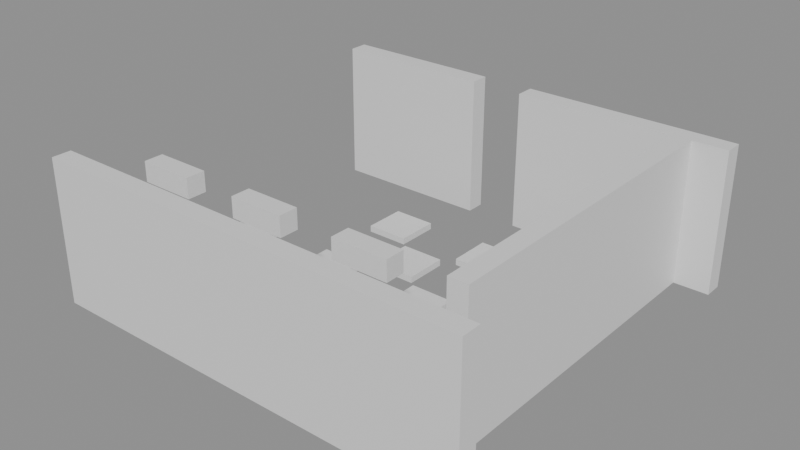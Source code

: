 # Source: building_lego.blend  (saved by Blender 5.0.119; exported with 4.5.12 LTS)
import bpy
from mathutils import Matrix  # noqa: F401  (used for matrix-valued properties, if any)

bpy.ops.wm.read_factory_settings(use_empty=True)
scene = bpy.context.scene
scene.name = 'Scene'

# ---- collections
col_01_paredes_externas = bpy.data.collections.new('01_Paredes_Externas'); scene.collection.children.link(col_01_paredes_externas)
col_02_paredes_internas = bpy.data.collections.new('02_Paredes_Internas'); scene.collection.children.link(col_02_paredes_internas)
col_04_moveis_decoracoes = bpy.data.collections.new('04_Moveis_Decoracoes'); scene.collection.children.link(col_04_moveis_decoracoes)

# ---- materials (node trees are filled in below, after node groups)
mat_mat_parede_externa = bpy.data.materials.new('Mat_Parede_Externa')
mat_mat_parede_interna = bpy.data.materials.new('Mat_Parede_Interna')
mat_mat_moveis = bpy.data.materials.new('Mat_Moveis')

# ---- material node trees
mat_mat_parede_externa.use_nodes = True; mat_mat_parede_externa.node_tree.nodes.clear()
_N = mat_mat_parede_externa.node_tree.nodes; _L = mat_mat_parede_externa.node_tree.links
n0 = _N.new('ShaderNodeBsdfPrincipled'); n0.name = 'BSDF - Pré-fundamentado'; n0.location = (-200, 100)
n1 = _N.new('ShaderNodeOutputMaterial'); n1.name = 'Saída de material'; n1.location = (200, 100)
_L.new(n0.outputs[0], n1.inputs[0])
n1.is_active_output = True
mat_mat_parede_interna.use_nodes = True; mat_mat_parede_interna.node_tree.nodes.clear()
_N = mat_mat_parede_interna.node_tree.nodes; _L = mat_mat_parede_interna.node_tree.links
n0 = _N.new('ShaderNodeBsdfPrincipled'); n0.name = 'BSDF - Pré-fundamentado'; n0.location = (-200, 100)
n1 = _N.new('ShaderNodeOutputMaterial'); n1.name = 'Saída de material'; n1.location = (200, 100)
_L.new(n0.outputs[0], n1.inputs[0])
n1.is_active_output = True
mat_mat_moveis.use_nodes = True; mat_mat_moveis.node_tree.nodes.clear()
_N = mat_mat_moveis.node_tree.nodes; _L = mat_mat_moveis.node_tree.links
n0 = _N.new('ShaderNodeBsdfPrincipled'); n0.name = 'BSDF - Pré-fundamentado'; n0.location = (-200, 100)
n1 = _N.new('ShaderNodeOutputMaterial'); n1.name = 'Saída de material'; n1.location = (200, 100)
_L.new(n0.outputs[0], n1.inputs[0])
n1.is_active_output = True

# ---- meshes
me_bloco_dungeon_wall_4416_1799_z0 = bpy.data.meshes.new('Bloco_dungeon_wall_4416_1799_z0')
me_bloco_dungeon_wall_4416_1799_z0.from_pydata([(-0.5, -0.175, -1.32), (0.5, -0.175, -1.32), (0.5, 0.175, -1.32), (-0.5, 0.175, -1.32), (-0.5, -0.175, 1.32), (0.5, -0.175, 1.32), (0.5, 0.175, 1.32), (-0.5, 0.175, 1.32)], [], [(0, 1, 2, 3), (4, 7, 6, 5), (0, 4, 5, 1), (2, 6, 7, 3), (0, 3, 7, 4), (1, 5, 6, 2)])
me_bloco_dungeon_wall_4416_1799_z0.materials.append(mat_mat_parede_externa)
me_bloco_dungeon_wall_4416_1799_z0.update()
me_bloco_dungeon_wall_4417_1799_z0 = bpy.data.meshes.new('Bloco_dungeon_wall_4417_1799_z0')
me_bloco_dungeon_wall_4417_1799_z0.from_pydata([(-0.5, -0.175, -1.32), (0.5, -0.175, -1.32), (0.5, 0.175, -1.32), (-0.5, 0.175, -1.32), (-0.5, -0.175, 1.32), (0.5, -0.175, 1.32), (0.5, 0.175, 1.32), (-0.5, 0.175, 1.32)], [], [(0, 1, 2, 3), (4, 7, 6, 5), (0, 4, 5, 1), (2, 6, 7, 3), (0, 3, 7, 4), (1, 5, 6, 2)])
me_bloco_dungeon_wall_4417_1799_z0.materials.append(mat_mat_parede_externa)
me_bloco_dungeon_wall_4417_1799_z0.update()
me_bloco_dungeon_wall_4418_1799_z0 = bpy.data.meshes.new('Bloco_dungeon_wall_4418_1799_z0')
me_bloco_dungeon_wall_4418_1799_z0.from_pydata([(-0.5, -0.175, -1.32), (0.5, -0.175, -1.32), (0.5, 0.175, -1.32), (-0.5, 0.175, -1.32), (-0.5, -0.175, 1.32), (0.5, -0.175, 1.32), (0.5, 0.175, 1.32), (-0.5, 0.175, 1.32)], [], [(0, 1, 2, 3), (4, 7, 6, 5), (0, 4, 5, 1), (2, 6, 7, 3), (0, 3, 7, 4), (1, 5, 6, 2)])
me_bloco_dungeon_wall_4418_1799_z0.materials.append(mat_mat_parede_externa)
me_bloco_dungeon_wall_4418_1799_z0.update()
me_bloco_dungeon_wall_4419_1799_z0 = bpy.data.meshes.new('Bloco_dungeon_wall_4419_1799_z0')
me_bloco_dungeon_wall_4419_1799_z0.from_pydata([(-0.5, -0.175, -1.32), (0.5, -0.175, -1.32), (0.5, 0.175, -1.32), (-0.5, 0.175, -1.32), (-0.5, -0.175, 1.32), (0.5, -0.175, 1.32), (0.5, 0.175, 1.32), (-0.5, 0.175, 1.32)], [], [(0, 1, 2, 3), (4, 7, 6, 5), (0, 4, 5, 1), (2, 6, 7, 3), (0, 3, 7, 4), (1, 5, 6, 2)])
me_bloco_dungeon_wall_4419_1799_z0.materials.append(mat_mat_parede_externa)
me_bloco_dungeon_wall_4419_1799_z0.update()
me_bloco_dungeon_wall_4420_1799_z0 = bpy.data.meshes.new('Bloco_dungeon_wall_4420_1799_z0')
me_bloco_dungeon_wall_4420_1799_z0.from_pydata([(-0.5, -0.175, -1.32), (0.5, -0.175, -1.32), (0.5, 0.175, -1.32), (-0.5, 0.175, -1.32), (-0.5, -0.175, 1.32), (0.5, -0.175, 1.32), (0.5, 0.175, 1.32), (-0.5, 0.175, 1.32)], [], [(0, 1, 2, 3), (4, 7, 6, 5), (0, 4, 5, 1), (2, 6, 7, 3), (0, 3, 7, 4), (1, 5, 6, 2)])
me_bloco_dungeon_wall_4420_1799_z0.materials.append(mat_mat_parede_externa)
me_bloco_dungeon_wall_4420_1799_z0.update()
me_bloco_dungeon_wall_4421_1799_z0 = bpy.data.meshes.new('Bloco_dungeon_wall_4421_1799_z0')
me_bloco_dungeon_wall_4421_1799_z0.from_pydata([(-0.5, -0.175, -1.32), (0.5, -0.175, -1.32), (0.5, 0.175, -1.32), (-0.5, 0.175, -1.32), (-0.5, -0.175, 1.32), (0.5, -0.175, 1.32), (0.5, 0.175, 1.32), (-0.5, 0.175, 1.32)], [], [(0, 1, 2, 3), (4, 7, 6, 5), (0, 4, 5, 1), (2, 6, 7, 3), (0, 3, 7, 4), (1, 5, 6, 2)])
me_bloco_dungeon_wall_4421_1799_z0.materials.append(mat_mat_parede_externa)
me_bloco_dungeon_wall_4421_1799_z0.update()
me_bloco_dungeon_wall_4422_1799_z0 = bpy.data.meshes.new('Bloco_dungeon_wall_4422_1799_z0')
me_bloco_dungeon_wall_4422_1799_z0.from_pydata([(-0.5, -0.175, -1.32), (0.5, -0.175, -1.32), (0.5, 0.175, -1.32), (-0.5, 0.175, -1.32), (-0.5, -0.175, 1.32), (0.5, -0.175, 1.32), (0.5, 0.175, 1.32), (-0.5, 0.175, 1.32)], [], [(0, 1, 2, 3), (4, 7, 6, 5), (0, 4, 5, 1), (2, 6, 7, 3), (0, 3, 7, 4), (1, 5, 6, 2)])
me_bloco_dungeon_wall_4422_1799_z0.materials.append(mat_mat_parede_externa)
me_bloco_dungeon_wall_4422_1799_z0.update()
me_bloco_dungeon_wall_4423_1799_z0 = bpy.data.meshes.new('Bloco_dungeon_wall_4423_1799_z0')
me_bloco_dungeon_wall_4423_1799_z0.from_pydata([(-0.5, -0.175, -1.32), (0.5, -0.175, -1.32), (0.5, 0.175, -1.32), (-0.5, 0.175, -1.32), (-0.5, -0.175, 1.32), (0.5, -0.175, 1.32), (0.5, 0.175, 1.32), (-0.5, 0.175, 1.32)], [], [(0, 1, 2, 3), (4, 7, 6, 5), (0, 4, 5, 1), (2, 6, 7, 3), (0, 3, 7, 4), (1, 5, 6, 2)])
me_bloco_dungeon_wall_4423_1799_z0.materials.append(mat_mat_parede_externa)
me_bloco_dungeon_wall_4423_1799_z0.update()
me_bloco_dungeon_wall_4416_1806_z0 = bpy.data.meshes.new('Bloco_dungeon_wall_4416_1806_z0')
me_bloco_dungeon_wall_4416_1806_z0.from_pydata([(-0.5, -0.175, -1.32), (0.5, -0.175, -1.32), (0.5, 0.175, -1.32), (-0.5, 0.175, -1.32), (-0.5, -0.175, 1.32), (0.5, -0.175, 1.32), (0.5, 0.175, 1.32), (-0.5, 0.175, 1.32)], [], [(0, 1, 2, 3), (4, 7, 6, 5), (0, 4, 5, 1), (2, 6, 7, 3), (0, 3, 7, 4), (1, 5, 6, 2)])
me_bloco_dungeon_wall_4416_1806_z0.materials.append(mat_mat_parede_externa)
me_bloco_dungeon_wall_4416_1806_z0.update()
me_bloco_dungeon_wall_4417_1806_z0 = bpy.data.meshes.new('Bloco_dungeon_wall_4417_1806_z0')
me_bloco_dungeon_wall_4417_1806_z0.from_pydata([(-0.5, -0.175, -1.32), (0.5, -0.175, -1.32), (0.5, 0.175, -1.32), (-0.5, 0.175, -1.32), (-0.5, -0.175, 1.32), (0.5, -0.175, 1.32), (0.5, 0.175, 1.32), (-0.5, 0.175, 1.32)], [], [(0, 1, 2, 3), (4, 7, 6, 5), (0, 4, 5, 1), (2, 6, 7, 3), (0, 3, 7, 4), (1, 5, 6, 2)])
me_bloco_dungeon_wall_4417_1806_z0.materials.append(mat_mat_parede_externa)
me_bloco_dungeon_wall_4417_1806_z0.update()
me_bloco_dungeon_wall_4418_1806_z0 = bpy.data.meshes.new('Bloco_dungeon_wall_4418_1806_z0')
me_bloco_dungeon_wall_4418_1806_z0.from_pydata([(-0.5, -0.175, -1.32), (0.5, -0.175, -1.32), (0.5, 0.175, -1.32), (-0.5, 0.175, -1.32), (-0.5, -0.175, 1.32), (0.5, -0.175, 1.32), (0.5, 0.175, 1.32), (-0.5, 0.175, 1.32)], [], [(0, 1, 2, 3), (4, 7, 6, 5), (0, 4, 5, 1), (2, 6, 7, 3), (0, 3, 7, 4), (1, 5, 6, 2)])
me_bloco_dungeon_wall_4418_1806_z0.materials.append(mat_mat_parede_externa)
me_bloco_dungeon_wall_4418_1806_z0.update()
me_bloco_dungeon_wall_4420_1806_z0 = bpy.data.meshes.new('Bloco_dungeon_wall_4420_1806_z0')
me_bloco_dungeon_wall_4420_1806_z0.from_pydata([(-0.5, -0.175, -1.32), (0.5, -0.175, -1.32), (0.5, 0.175, -1.32), (-0.5, 0.175, -1.32), (-0.5, -0.175, 1.32), (0.5, -0.175, 1.32), (0.5, 0.175, 1.32), (-0.5, 0.175, 1.32)], [], [(0, 1, 2, 3), (4, 7, 6, 5), (0, 4, 5, 1), (2, 6, 7, 3), (0, 3, 7, 4), (1, 5, 6, 2)])
me_bloco_dungeon_wall_4420_1806_z0.materials.append(mat_mat_parede_externa)
me_bloco_dungeon_wall_4420_1806_z0.update()
me_bloco_dungeon_wall_4421_1806_z0 = bpy.data.meshes.new('Bloco_dungeon_wall_4421_1806_z0')
me_bloco_dungeon_wall_4421_1806_z0.from_pydata([(-0.5, -0.175, -1.32), (0.5, -0.175, -1.32), (0.5, 0.175, -1.32), (-0.5, 0.175, -1.32), (-0.5, -0.175, 1.32), (0.5, -0.175, 1.32), (0.5, 0.175, 1.32), (-0.5, 0.175, 1.32)], [], [(0, 1, 2, 3), (4, 7, 6, 5), (0, 4, 5, 1), (2, 6, 7, 3), (0, 3, 7, 4), (1, 5, 6, 2)])
me_bloco_dungeon_wall_4421_1806_z0.materials.append(mat_mat_parede_externa)
me_bloco_dungeon_wall_4421_1806_z0.update()
me_bloco_dungeon_wall_4422_1806_z0 = bpy.data.meshes.new('Bloco_dungeon_wall_4422_1806_z0')
me_bloco_dungeon_wall_4422_1806_z0.from_pydata([(-0.5, -0.175, -1.32), (0.5, -0.175, -1.32), (0.5, 0.175, -1.32), (-0.5, 0.175, -1.32), (-0.5, -0.175, 1.32), (0.5, -0.175, 1.32), (0.5, 0.175, 1.32), (-0.5, 0.175, 1.32)], [], [(0, 1, 2, 3), (4, 7, 6, 5), (0, 4, 5, 1), (2, 6, 7, 3), (0, 3, 7, 4), (1, 5, 6, 2)])
me_bloco_dungeon_wall_4422_1806_z0.materials.append(mat_mat_parede_externa)
me_bloco_dungeon_wall_4422_1806_z0.update()
me_bloco_dungeon_wall_4423_1806_z0 = bpy.data.meshes.new('Bloco_dungeon_wall_4423_1806_z0')
me_bloco_dungeon_wall_4423_1806_z0.from_pydata([(-0.5, -0.175, -1.32), (0.5, -0.175, -1.32), (0.5, 0.175, -1.32), (-0.5, 0.175, -1.32), (-0.5, -0.175, 1.32), (0.5, -0.175, 1.32), (0.5, 0.175, 1.32), (-0.5, 0.175, 1.32)], [], [(0, 1, 2, 3), (4, 7, 6, 5), (0, 4, 5, 1), (2, 6, 7, 3), (0, 3, 7, 4), (1, 5, 6, 2)])
me_bloco_dungeon_wall_4423_1806_z0.materials.append(mat_mat_parede_externa)
me_bloco_dungeon_wall_4423_1806_z0.update()
me_bloco_dungeon_wall_4423_1800_z0 = bpy.data.meshes.new('Bloco_dungeon_wall_4423_1800_z0')
me_bloco_dungeon_wall_4423_1800_z0.from_pydata([(-0.175, -0.5, -1.32), (0.175, -0.5, -1.32), (0.175, 0.5, -1.32), (-0.175, 0.5, -1.32), (-0.175, -0.5, 1.32), (0.175, -0.5, 1.32), (0.175, 0.5, 1.32), (-0.175, 0.5, 1.32)], [], [(0, 1, 2, 3), (4, 7, 6, 5), (0, 4, 5, 1), (2, 6, 7, 3), (0, 3, 7, 4), (1, 5, 6, 2)])
me_bloco_dungeon_wall_4423_1800_z0.materials.append(mat_mat_parede_externa)
me_bloco_dungeon_wall_4423_1800_z0.update()
me_bloco_dungeon_wall_4423_1801_z0 = bpy.data.meshes.new('Bloco_dungeon_wall_4423_1801_z0')
me_bloco_dungeon_wall_4423_1801_z0.from_pydata([(-0.175, -0.5, -1.32), (0.175, -0.5, -1.32), (0.175, 0.5, -1.32), (-0.175, 0.5, -1.32), (-0.175, -0.5, 1.32), (0.175, -0.5, 1.32), (0.175, 0.5, 1.32), (-0.175, 0.5, 1.32)], [], [(0, 1, 2, 3), (4, 7, 6, 5), (0, 4, 5, 1), (2, 6, 7, 3), (0, 3, 7, 4), (1, 5, 6, 2)])
me_bloco_dungeon_wall_4423_1801_z0.materials.append(mat_mat_parede_externa)
me_bloco_dungeon_wall_4423_1801_z0.update()
me_bloco_dungeon_wall_4423_1802_z0 = bpy.data.meshes.new('Bloco_dungeon_wall_4423_1802_z0')
me_bloco_dungeon_wall_4423_1802_z0.from_pydata([(-0.175, -0.5, -1.32), (0.175, -0.5, -1.32), (0.175, 0.5, -1.32), (-0.175, 0.5, -1.32), (-0.175, -0.5, 1.32), (0.175, -0.5, 1.32), (0.175, 0.5, 1.32), (-0.175, 0.5, 1.32)], [], [(0, 1, 2, 3), (4, 7, 6, 5), (0, 4, 5, 1), (2, 6, 7, 3), (0, 3, 7, 4), (1, 5, 6, 2)])
me_bloco_dungeon_wall_4423_1802_z0.materials.append(mat_mat_parede_externa)
me_bloco_dungeon_wall_4423_1802_z0.update()
me_bloco_dungeon_wall_4423_1803_z0 = bpy.data.meshes.new('Bloco_dungeon_wall_4423_1803_z0')
me_bloco_dungeon_wall_4423_1803_z0.from_pydata([(-0.175, -0.5, -1.32), (0.175, -0.5, -1.32), (0.175, 0.5, -1.32), (-0.175, 0.5, -1.32), (-0.175, -0.5, 1.32), (0.175, -0.5, 1.32), (0.175, 0.5, 1.32), (-0.175, 0.5, 1.32)], [], [(0, 1, 2, 3), (4, 7, 6, 5), (0, 4, 5, 1), (2, 6, 7, 3), (0, 3, 7, 4), (1, 5, 6, 2)])
me_bloco_dungeon_wall_4423_1803_z0.materials.append(mat_mat_parede_externa)
me_bloco_dungeon_wall_4423_1803_z0.update()
me_bloco_dungeon_wall_4423_1804_z0 = bpy.data.meshes.new('Bloco_dungeon_wall_4423_1804_z0')
me_bloco_dungeon_wall_4423_1804_z0.from_pydata([(-0.175, -0.5, -1.32), (0.175, -0.5, -1.32), (0.175, 0.5, -1.32), (-0.175, 0.5, -1.32), (-0.175, -0.5, 1.32), (0.175, -0.5, 1.32), (0.175, 0.5, 1.32), (-0.175, 0.5, 1.32)], [], [(0, 1, 2, 3), (4, 7, 6, 5), (0, 4, 5, 1), (2, 6, 7, 3), (0, 3, 7, 4), (1, 5, 6, 2)])
me_bloco_dungeon_wall_4423_1804_z0.materials.append(mat_mat_parede_externa)
me_bloco_dungeon_wall_4423_1804_z0.update()
me_bloco_dungeon_wall_4423_1805_z0 = bpy.data.meshes.new('Bloco_dungeon_wall_4423_1805_z0')
me_bloco_dungeon_wall_4423_1805_z0.from_pydata([(-0.175, -0.5, -1.32), (0.175, -0.5, -1.32), (0.175, 0.5, -1.32), (-0.175, 0.5, -1.32), (-0.175, -0.5, 1.32), (0.175, -0.5, 1.32), (0.175, 0.5, 1.32), (-0.175, 0.5, 1.32)], [], [(0, 1, 2, 3), (4, 7, 6, 5), (0, 4, 5, 1), (2, 6, 7, 3), (0, 3, 7, 4), (1, 5, 6, 2)])
me_bloco_dungeon_wall_4423_1805_z0.materials.append(mat_mat_parede_externa)
me_bloco_dungeon_wall_4423_1805_z0.update()
me_bloco_shackles_4417_1800_z18 = bpy.data.meshes.new('Bloco_shackles_4417_1800_z18')
me_bloco_shackles_4417_1800_z18.from_pydata([(-0.5, -0.175, -0.18), (0.5, -0.175, -0.18), (0.5, 0.175, -0.18), (-0.5, 0.175, -0.18), (-0.5, -0.175, 0.18), (0.5, -0.175, 0.18), (0.5, 0.175, 0.18), (-0.5, 0.175, 0.18)], [], [(0, 1, 2, 3), (4, 7, 6, 5), (0, 4, 5, 1), (2, 6, 7, 3), (0, 3, 7, 4), (1, 5, 6, 2)])
me_bloco_shackles_4417_1800_z18.materials.append(mat_mat_parede_interna)
me_bloco_shackles_4417_1800_z18.update()
me_bloco_shackles_4419_1800_z18 = bpy.data.meshes.new('Bloco_shackles_4419_1800_z18')
me_bloco_shackles_4419_1800_z18.from_pydata([(-0.5, -0.175, -0.18), (0.5, -0.175, -0.18), (0.5, 0.175, -0.18), (-0.5, 0.175, -0.18), (-0.5, -0.175, 0.18), (0.5, -0.175, 0.18), (0.5, 0.175, 0.18), (-0.5, 0.175, 0.18)], [], [(0, 1, 2, 3), (4, 7, 6, 5), (0, 4, 5, 1), (2, 6, 7, 3), (0, 3, 7, 4), (1, 5, 6, 2)])
me_bloco_shackles_4419_1800_z18.materials.append(mat_mat_parede_interna)
me_bloco_shackles_4419_1800_z18.update()
me_bloco_shackles_4421_1800_z18 = bpy.data.meshes.new('Bloco_shackles_4421_1800_z18')
me_bloco_shackles_4421_1800_z18.from_pydata([(-0.5, -0.175, -0.18), (0.5, -0.175, -0.18), (0.5, 0.175, -0.18), (-0.5, 0.175, -0.18), (-0.5, -0.175, 0.18), (0.5, -0.175, 0.18), (0.5, 0.175, 0.18), (-0.5, 0.175, 0.18)], [], [(0, 1, 2, 3), (4, 7, 6, 5), (0, 4, 5, 1), (2, 6, 7, 3), (0, 3, 7, 4), (1, 5, 6, 2)])
me_bloco_shackles_4421_1800_z18.materials.append(mat_mat_parede_interna)
me_bloco_shackles_4421_1800_z18.update()
me_movel_spine_4416_1800_z0 = bpy.data.meshes.new('Movel_spine_4416_1800_z0')
me_movel_spine_4416_1800_z0.from_pydata([(-0.4, -0.4, -0.06), (0.4, -0.4, -0.06), (0.4, 0.4, -0.06), (-0.4, 0.4, -0.06), (-0.4, -0.4, 0.06), (0.4, -0.4, 0.06), (0.4, 0.4, 0.06), (-0.4, 0.4, 0.06)], [], [(0, 1, 2, 3), (4, 7, 6, 5), (0, 4, 5, 1), (2, 6, 7, 3), (0, 3, 7, 4), (1, 5, 6, 2)])
me_movel_spine_4416_1800_z0.materials.append(mat_mat_moveis)
me_movel_spine_4416_1800_z0.update()
me_movel_spiderweb_4418_1800_z0 = bpy.data.meshes.new('Movel_spiderweb_4418_1800_z0')
me_movel_spiderweb_4418_1800_z0.from_pydata([(-0.4, -0.4, -0.06), (0.4, -0.4, -0.06), (0.4, 0.4, -0.06), (-0.4, 0.4, -0.06), (-0.4, -0.4, 0.06), (0.4, -0.4, 0.06), (0.4, 0.4, 0.06), (-0.4, 0.4, 0.06)], [], [(0, 1, 2, 3), (4, 7, 6, 5), (0, 4, 5, 1), (2, 6, 7, 3), (0, 3, 7, 4), (1, 5, 6, 2)])
me_movel_spiderweb_4418_1800_z0.materials.append(mat_mat_moveis)
me_movel_spiderweb_4418_1800_z0.update()
me_movel_spiderweb_4420_1800_z0 = bpy.data.meshes.new('Movel_spiderweb_4420_1800_z0')
me_movel_spiderweb_4420_1800_z0.from_pydata([(-0.4, -0.4, -0.06), (0.4, -0.4, -0.06), (0.4, 0.4, -0.06), (-0.4, 0.4, -0.06), (-0.4, -0.4, 0.06), (0.4, -0.4, 0.06), (0.4, 0.4, 0.06), (-0.4, 0.4, 0.06)], [], [(0, 1, 2, 3), (4, 7, 6, 5), (0, 4, 5, 1), (2, 6, 7, 3), (0, 3, 7, 4), (1, 5, 6, 2)])
me_movel_spiderweb_4420_1800_z0.materials.append(mat_mat_moveis)
me_movel_spiderweb_4420_1800_z0.update()
me_movel_skull_4417_1801_z0 = bpy.data.meshes.new('Movel_skull_4417_1801_z0')
me_movel_skull_4417_1801_z0.from_pydata([(-0.4, -0.4, -0.06), (0.4, -0.4, -0.06), (0.4, 0.4, -0.06), (-0.4, 0.4, -0.06), (-0.4, -0.4, 0.06), (0.4, -0.4, 0.06), (0.4, 0.4, 0.06), (-0.4, 0.4, 0.06)], [], [(0, 1, 2, 3), (4, 7, 6, 5), (0, 4, 5, 1), (2, 6, 7, 3), (0, 3, 7, 4), (1, 5, 6, 2)])
me_movel_skull_4417_1801_z0.materials.append(mat_mat_moveis)
me_movel_skull_4417_1801_z0.update()
me_movel_blood_4418_1801_z0 = bpy.data.meshes.new('Movel_blood_4418_1801_z0')
me_movel_blood_4418_1801_z0.from_pydata([(-0.4, -0.4, -0.06), (0.4, -0.4, -0.06), (0.4, 0.4, -0.06), (-0.4, 0.4, -0.06), (-0.4, -0.4, 0.06), (0.4, -0.4, 0.06), (0.4, 0.4, 0.06), (-0.4, 0.4, 0.06)], [], [(0, 1, 2, 3), (4, 7, 6, 5), (0, 4, 5, 1), (2, 6, 7, 3), (0, 3, 7, 4), (1, 5, 6, 2)])
me_movel_blood_4418_1801_z0.materials.append(mat_mat_moveis)
me_movel_blood_4418_1801_z0.update()
me_movel_jaw_bone_4420_1801_z0 = bpy.data.meshes.new('Movel_jaw_bone_4420_1801_z0')
me_movel_jaw_bone_4420_1801_z0.from_pydata([(-0.4, -0.4, -0.06), (0.4, -0.4, -0.06), (0.4, 0.4, -0.06), (-0.4, 0.4, -0.06), (-0.4, -0.4, 0.06), (0.4, -0.4, 0.06), (0.4, 0.4, 0.06), (-0.4, 0.4, 0.06)], [], [(0, 1, 2, 3), (4, 7, 6, 5), (0, 4, 5, 1), (2, 6, 7, 3), (0, 3, 7, 4), (1, 5, 6, 2)])
me_movel_jaw_bone_4420_1801_z0.materials.append(mat_mat_moveis)
me_movel_jaw_bone_4420_1801_z0.update()
me_movel_bones_4422_1801_z0 = bpy.data.meshes.new('Movel_bones_4422_1801_z0')
me_movel_bones_4422_1801_z0.from_pydata([(-0.4, -0.4, -0.06), (0.4, -0.4, -0.06), (0.4, 0.4, -0.06), (-0.4, 0.4, -0.06), (-0.4, -0.4, 0.06), (0.4, -0.4, 0.06), (0.4, 0.4, 0.06), (-0.4, 0.4, 0.06)], [], [(0, 1, 2, 3), (4, 7, 6, 5), (0, 4, 5, 1), (2, 6, 7, 3), (0, 3, 7, 4), (1, 5, 6, 2)])
me_movel_bones_4422_1801_z0.materials.append(mat_mat_moveis)
me_movel_bones_4422_1801_z0.update()
me_movel_bones_4416_1802_z0 = bpy.data.meshes.new('Movel_bones_4416_1802_z0')
me_movel_bones_4416_1802_z0.from_pydata([(-0.4, -0.4, -0.06), (0.4, -0.4, -0.06), (0.4, 0.4, -0.06), (-0.4, 0.4, -0.06), (-0.4, -0.4, 0.06), (0.4, -0.4, 0.06), (0.4, 0.4, 0.06), (-0.4, 0.4, 0.06)], [], [(0, 1, 2, 3), (4, 7, 6, 5), (0, 4, 5, 1), (2, 6, 7, 3), (0, 3, 7, 4), (1, 5, 6, 2)])
me_movel_bones_4416_1802_z0.materials.append(mat_mat_moveis)
me_movel_bones_4416_1802_z0.update()
me_movel_skull_4418_1802_z0 = bpy.data.meshes.new('Movel_skull_4418_1802_z0')
me_movel_skull_4418_1802_z0.from_pydata([(-0.4, -0.4, -0.06), (0.4, -0.4, -0.06), (0.4, 0.4, -0.06), (-0.4, 0.4, -0.06), (-0.4, -0.4, 0.06), (0.4, -0.4, 0.06), (0.4, 0.4, 0.06), (-0.4, 0.4, 0.06)], [], [(0, 1, 2, 3), (4, 7, 6, 5), (0, 4, 5, 1), (2, 6, 7, 3), (0, 3, 7, 4), (1, 5, 6, 2)])
me_movel_skull_4418_1802_z0.materials.append(mat_mat_moveis)
me_movel_skull_4418_1802_z0.update()
me_movel_bone_pile_4420_1802_z0 = bpy.data.meshes.new('Movel_bone_pile_4420_1802_z0')
me_movel_bone_pile_4420_1802_z0.from_pydata([(-0.4, -0.4, -0.06), (0.4, -0.4, -0.06), (0.4, 0.4, -0.06), (-0.4, 0.4, -0.06), (-0.4, -0.4, 0.06), (0.4, -0.4, 0.06), (0.4, 0.4, 0.06), (-0.4, 0.4, 0.06)], [], [(0, 1, 2, 3), (4, 7, 6, 5), (0, 4, 5, 1), (2, 6, 7, 3), (0, 3, 7, 4), (1, 5, 6, 2)])
me_movel_bone_pile_4420_1802_z0.materials.append(mat_mat_moveis)
me_movel_bone_pile_4420_1802_z0.update()
me_movel_skull_4419_1803_z0 = bpy.data.meshes.new('Movel_skull_4419_1803_z0')
me_movel_skull_4419_1803_z0.from_pydata([(-0.4, -0.4, -0.06), (0.4, -0.4, -0.06), (0.4, 0.4, -0.06), (-0.4, 0.4, -0.06), (-0.4, -0.4, 0.06), (0.4, -0.4, 0.06), (0.4, 0.4, 0.06), (-0.4, 0.4, 0.06)], [], [(0, 1, 2, 3), (4, 7, 6, 5), (0, 4, 5, 1), (2, 6, 7, 3), (0, 3, 7, 4), (1, 5, 6, 2)])
me_movel_skull_4419_1803_z0.materials.append(mat_mat_moveis)
me_movel_skull_4419_1803_z0.update()
me_movel_bone_shards_4421_1803_z0 = bpy.data.meshes.new('Movel_bone_shards_4421_1803_z0')
me_movel_bone_shards_4421_1803_z0.from_pydata([(-0.4, -0.4, -0.06), (0.4, -0.4, -0.06), (0.4, 0.4, -0.06), (-0.4, 0.4, -0.06), (-0.4, -0.4, 0.06), (0.4, -0.4, 0.06), (0.4, 0.4, 0.06), (-0.4, 0.4, 0.06)], [], [(0, 1, 2, 3), (4, 7, 6, 5), (0, 4, 5, 1), (2, 6, 7, 3), (0, 3, 7, 4), (1, 5, 6, 2)])
me_movel_bone_shards_4421_1803_z0.materials.append(mat_mat_moveis)
me_movel_bone_shards_4421_1803_z0.update()
me_movel_bone_pile_4418_1804_z0 = bpy.data.meshes.new('Movel_bone_pile_4418_1804_z0')
me_movel_bone_pile_4418_1804_z0.from_pydata([(-0.4, -0.4, -0.06), (0.4, -0.4, -0.06), (0.4, 0.4, -0.06), (-0.4, 0.4, -0.06), (-0.4, -0.4, 0.06), (0.4, -0.4, 0.06), (0.4, 0.4, 0.06), (-0.4, 0.4, 0.06)], [], [(0, 1, 2, 3), (4, 7, 6, 5), (0, 4, 5, 1), (2, 6, 7, 3), (0, 3, 7, 4), (1, 5, 6, 2)])
me_movel_bone_pile_4418_1804_z0.materials.append(mat_mat_moveis)
me_movel_bone_pile_4418_1804_z0.update()
me_movel_blood_4420_1804_z0 = bpy.data.meshes.new('Movel_blood_4420_1804_z0')
me_movel_blood_4420_1804_z0.from_pydata([(-0.4, -0.4, -0.06), (0.4, -0.4, -0.06), (0.4, 0.4, -0.06), (-0.4, 0.4, -0.06), (-0.4, -0.4, 0.06), (0.4, -0.4, 0.06), (0.4, 0.4, 0.06), (-0.4, 0.4, 0.06)], [], [(0, 1, 2, 3), (4, 7, 6, 5), (0, 4, 5, 1), (2, 6, 7, 3), (0, 3, 7, 4), (1, 5, 6, 2)])
me_movel_blood_4420_1804_z0.materials.append(mat_mat_moveis)
me_movel_blood_4420_1804_z0.update()

# ---- objects
ob_parede_externa_norte_y1799_x4416_4423 = bpy.data.objects.new('Parede_Externa_Norte_Y1799_X4416_4423', None)
ob_bloco_dungeon_wall_4416_1799_z0 = bpy.data.objects.new('Bloco_dungeon_wall_4416_1799_z0', me_bloco_dungeon_wall_4416_1799_z0)
ob_bloco_dungeon_wall_4417_1799_z0 = bpy.data.objects.new('Bloco_dungeon_wall_4417_1799_z0', me_bloco_dungeon_wall_4417_1799_z0)
ob_bloco_dungeon_wall_4418_1799_z0 = bpy.data.objects.new('Bloco_dungeon_wall_4418_1799_z0', me_bloco_dungeon_wall_4418_1799_z0)
ob_bloco_dungeon_wall_4419_1799_z0 = bpy.data.objects.new('Bloco_dungeon_wall_4419_1799_z0', me_bloco_dungeon_wall_4419_1799_z0)
ob_bloco_dungeon_wall_4420_1799_z0 = bpy.data.objects.new('Bloco_dungeon_wall_4420_1799_z0', me_bloco_dungeon_wall_4420_1799_z0)
ob_bloco_dungeon_wall_4421_1799_z0 = bpy.data.objects.new('Bloco_dungeon_wall_4421_1799_z0', me_bloco_dungeon_wall_4421_1799_z0)
ob_bloco_dungeon_wall_4422_1799_z0 = bpy.data.objects.new('Bloco_dungeon_wall_4422_1799_z0', me_bloco_dungeon_wall_4422_1799_z0)
ob_bloco_dungeon_wall_4423_1799_z0 = bpy.data.objects.new('Bloco_dungeon_wall_4423_1799_z0', me_bloco_dungeon_wall_4423_1799_z0)
ob_parede_externa_sul_y1806_x4416_4423 = bpy.data.objects.new('Parede_Externa_Sul_Y1806_X4416_4423', None)
ob_bloco_dungeon_wall_4416_1806_z0 = bpy.data.objects.new('Bloco_dungeon_wall_4416_1806_z0', me_bloco_dungeon_wall_4416_1806_z0)
ob_bloco_dungeon_wall_4417_1806_z0 = bpy.data.objects.new('Bloco_dungeon_wall_4417_1806_z0', me_bloco_dungeon_wall_4417_1806_z0)
ob_bloco_dungeon_wall_4418_1806_z0 = bpy.data.objects.new('Bloco_dungeon_wall_4418_1806_z0', me_bloco_dungeon_wall_4418_1806_z0)
ob_bloco_dungeon_wall_4420_1806_z0 = bpy.data.objects.new('Bloco_dungeon_wall_4420_1806_z0', me_bloco_dungeon_wall_4420_1806_z0)
ob_bloco_dungeon_wall_4421_1806_z0 = bpy.data.objects.new('Bloco_dungeon_wall_4421_1806_z0', me_bloco_dungeon_wall_4421_1806_z0)
ob_bloco_dungeon_wall_4422_1806_z0 = bpy.data.objects.new('Bloco_dungeon_wall_4422_1806_z0', me_bloco_dungeon_wall_4422_1806_z0)
ob_bloco_dungeon_wall_4423_1806_z0 = bpy.data.objects.new('Bloco_dungeon_wall_4423_1806_z0', me_bloco_dungeon_wall_4423_1806_z0)
ob_parede_externa_leste_x4423_y1800_1805 = bpy.data.objects.new('Parede_Externa_Leste_X4423_Y1800_1805', None)
ob_bloco_dungeon_wall_4423_1800_z0 = bpy.data.objects.new('Bloco_dungeon_wall_4423_1800_z0', me_bloco_dungeon_wall_4423_1800_z0)
ob_bloco_dungeon_wall_4423_1801_z0 = bpy.data.objects.new('Bloco_dungeon_wall_4423_1801_z0', me_bloco_dungeon_wall_4423_1801_z0)
ob_bloco_dungeon_wall_4423_1802_z0 = bpy.data.objects.new('Bloco_dungeon_wall_4423_1802_z0', me_bloco_dungeon_wall_4423_1802_z0)
ob_bloco_dungeon_wall_4423_1803_z0 = bpy.data.objects.new('Bloco_dungeon_wall_4423_1803_z0', me_bloco_dungeon_wall_4423_1803_z0)
ob_bloco_dungeon_wall_4423_1804_z0 = bpy.data.objects.new('Bloco_dungeon_wall_4423_1804_z0', me_bloco_dungeon_wall_4423_1804_z0)
ob_bloco_dungeon_wall_4423_1805_z0 = bpy.data.objects.new('Bloco_dungeon_wall_4423_1805_z0', me_bloco_dungeon_wall_4423_1805_z0)
ob_parede_interna_ew_02_y1800_x4417_4421 = bpy.data.objects.new('Parede_Interna_EW_02_Y1800_X4417_4421', None)
ob_bloco_shackles_4417_1800_z18 = bpy.data.objects.new('Bloco_shackles_4417_1800_z18', me_bloco_shackles_4417_1800_z18)
ob_bloco_shackles_4419_1800_z18 = bpy.data.objects.new('Bloco_shackles_4419_1800_z18', me_bloco_shackles_4419_1800_z18)
ob_bloco_shackles_4421_1800_z18 = bpy.data.objects.new('Bloco_shackles_4421_1800_z18', me_bloco_shackles_4421_1800_z18)
ob_moveis_decoracoes = bpy.data.objects.new('Moveis_Decoracoes', None)
ob_movel_spine_4416_1800_z0 = bpy.data.objects.new('Movel_spine_4416_1800_z0', me_movel_spine_4416_1800_z0)
ob_movel_spiderweb_4418_1800_z0 = bpy.data.objects.new('Movel_spiderweb_4418_1800_z0', me_movel_spiderweb_4418_1800_z0)
ob_movel_spiderweb_4420_1800_z0 = bpy.data.objects.new('Movel_spiderweb_4420_1800_z0', me_movel_spiderweb_4420_1800_z0)
ob_movel_skull_4417_1801_z0 = bpy.data.objects.new('Movel_skull_4417_1801_z0', me_movel_skull_4417_1801_z0)
ob_movel_blood_4418_1801_z0 = bpy.data.objects.new('Movel_blood_4418_1801_z0', me_movel_blood_4418_1801_z0)
ob_movel_jaw_bone_4420_1801_z0 = bpy.data.objects.new('Movel_jaw_bone_4420_1801_z0', me_movel_jaw_bone_4420_1801_z0)
ob_movel_bones_4422_1801_z0 = bpy.data.objects.new('Movel_bones_4422_1801_z0', me_movel_bones_4422_1801_z0)
ob_movel_bones_4416_1802_z0 = bpy.data.objects.new('Movel_bones_4416_1802_z0', me_movel_bones_4416_1802_z0)
ob_movel_skull_4418_1802_z0 = bpy.data.objects.new('Movel_skull_4418_1802_z0', me_movel_skull_4418_1802_z0)
ob_movel_bone_pile_4420_1802_z0 = bpy.data.objects.new('Movel_bone_pile_4420_1802_z0', me_movel_bone_pile_4420_1802_z0)
ob_movel_skull_4419_1803_z0 = bpy.data.objects.new('Movel_skull_4419_1803_z0', me_movel_skull_4419_1803_z0)
ob_movel_bone_shards_4421_1803_z0 = bpy.data.objects.new('Movel_bone_shards_4421_1803_z0', me_movel_bone_shards_4421_1803_z0)
ob_movel_bone_pile_4418_1804_z0 = bpy.data.objects.new('Movel_bone_pile_4418_1804_z0', me_movel_bone_pile_4418_1804_z0)
ob_movel_blood_4420_1804_z0 = bpy.data.objects.new('Movel_blood_4420_1804_z0', me_movel_blood_4420_1804_z0)

# ---- transforms, parenting, visibility, modifiers, constraints
ob_parede_externa_norte_y1799_x4416_4423.location = (0.0, -3.5, 0.0)
ob_parede_externa_norte_y1799_x4416_4423.empty_display_type = 'CUBE'
ob_bloco_dungeon_wall_4416_1799_z0.parent = ob_parede_externa_norte_y1799_x4416_4423
ob_bloco_dungeon_wall_4416_1799_z0.matrix_parent_inverse = Matrix(((1.0, -0.0, 0.0, -0.0), (-0.0, 1.0, -0.0, 3.5), (0.0, -0.0, 1.0, -0.0), (-0.0, 0.0, -0.0, 1.0)))
ob_bloco_dungeon_wall_4416_1799_z0.location = (-3.5, -3.825, 1.32)
ob_bloco_dungeon_wall_4417_1799_z0.parent = ob_parede_externa_norte_y1799_x4416_4423
ob_bloco_dungeon_wall_4417_1799_z0.matrix_parent_inverse = Matrix(((1.0, -0.0, 0.0, -0.0), (-0.0, 1.0, -0.0, 3.5), (0.0, -0.0, 1.0, -0.0), (-0.0, 0.0, -0.0, 1.0)))
ob_bloco_dungeon_wall_4417_1799_z0.location = (-2.5, -3.825, 1.32)
ob_bloco_dungeon_wall_4418_1799_z0.parent = ob_parede_externa_norte_y1799_x4416_4423
ob_bloco_dungeon_wall_4418_1799_z0.matrix_parent_inverse = Matrix(((1.0, -0.0, 0.0, -0.0), (-0.0, 1.0, -0.0, 3.5), (0.0, -0.0, 1.0, -0.0), (-0.0, 0.0, -0.0, 1.0)))
ob_bloco_dungeon_wall_4418_1799_z0.location = (-1.5, -3.825, 1.32)
ob_bloco_dungeon_wall_4419_1799_z0.parent = ob_parede_externa_norte_y1799_x4416_4423
ob_bloco_dungeon_wall_4419_1799_z0.matrix_parent_inverse = Matrix(((1.0, -0.0, 0.0, -0.0), (-0.0, 1.0, -0.0, 3.5), (0.0, -0.0, 1.0, -0.0), (-0.0, 0.0, -0.0, 1.0)))
ob_bloco_dungeon_wall_4419_1799_z0.location = (-0.5, -3.825, 1.32)
ob_bloco_dungeon_wall_4420_1799_z0.parent = ob_parede_externa_norte_y1799_x4416_4423
ob_bloco_dungeon_wall_4420_1799_z0.matrix_parent_inverse = Matrix(((1.0, -0.0, 0.0, -0.0), (-0.0, 1.0, -0.0, 3.5), (0.0, -0.0, 1.0, -0.0), (-0.0, 0.0, -0.0, 1.0)))
ob_bloco_dungeon_wall_4420_1799_z0.location = (0.5, -3.825, 1.32)
ob_bloco_dungeon_wall_4421_1799_z0.parent = ob_parede_externa_norte_y1799_x4416_4423
ob_bloco_dungeon_wall_4421_1799_z0.matrix_parent_inverse = Matrix(((1.0, -0.0, 0.0, -0.0), (-0.0, 1.0, -0.0, 3.5), (0.0, -0.0, 1.0, -0.0), (-0.0, 0.0, -0.0, 1.0)))
ob_bloco_dungeon_wall_4421_1799_z0.location = (1.5, -3.825, 1.32)
ob_bloco_dungeon_wall_4422_1799_z0.parent = ob_parede_externa_norte_y1799_x4416_4423
ob_bloco_dungeon_wall_4422_1799_z0.matrix_parent_inverse = Matrix(((1.0, -0.0, 0.0, -0.0), (-0.0, 1.0, -0.0, 3.5), (0.0, -0.0, 1.0, -0.0), (-0.0, 0.0, -0.0, 1.0)))
ob_bloco_dungeon_wall_4422_1799_z0.location = (2.5, -3.825, 1.32)
ob_bloco_dungeon_wall_4423_1799_z0.parent = ob_parede_externa_norte_y1799_x4416_4423
ob_bloco_dungeon_wall_4423_1799_z0.matrix_parent_inverse = Matrix(((1.0, -0.0, 0.0, -0.0), (-0.0, 1.0, -0.0, 3.5), (0.0, -0.0, 1.0, -0.0), (-0.0, 0.0, -0.0, 1.0)))
ob_bloco_dungeon_wall_4423_1799_z0.location = (3.5, -3.825, 1.32)
ob_parede_externa_sul_y1806_x4416_4423.location = (0.0, 3.5, 0.0)
ob_parede_externa_sul_y1806_x4416_4423.empty_display_type = 'CUBE'
ob_bloco_dungeon_wall_4416_1806_z0.parent = ob_parede_externa_sul_y1806_x4416_4423
ob_bloco_dungeon_wall_4416_1806_z0.matrix_parent_inverse = Matrix(((1.0, -0.0, 0.0, -0.0), (-0.0, 1.0, -0.0, -3.5), (0.0, -0.0, 1.0, -0.0), (-0.0, 0.0, -0.0, 1.0)))
ob_bloco_dungeon_wall_4416_1806_z0.location = (-3.5, 3.175, 1.32)
ob_bloco_dungeon_wall_4417_1806_z0.parent = ob_parede_externa_sul_y1806_x4416_4423
ob_bloco_dungeon_wall_4417_1806_z0.matrix_parent_inverse = Matrix(((1.0, -0.0, 0.0, -0.0), (-0.0, 1.0, -0.0, -3.5), (0.0, -0.0, 1.0, -0.0), (-0.0, 0.0, -0.0, 1.0)))
ob_bloco_dungeon_wall_4417_1806_z0.location = (-2.5, 3.175, 1.32)
ob_bloco_dungeon_wall_4418_1806_z0.parent = ob_parede_externa_sul_y1806_x4416_4423
ob_bloco_dungeon_wall_4418_1806_z0.matrix_parent_inverse = Matrix(((1.0, -0.0, 0.0, -0.0), (-0.0, 1.0, -0.0, -3.5), (0.0, -0.0, 1.0, -0.0), (-0.0, 0.0, -0.0, 1.0)))
ob_bloco_dungeon_wall_4418_1806_z0.location = (-1.5, 3.175, 1.32)
ob_bloco_dungeon_wall_4420_1806_z0.parent = ob_parede_externa_sul_y1806_x4416_4423
ob_bloco_dungeon_wall_4420_1806_z0.matrix_parent_inverse = Matrix(((1.0, -0.0, 0.0, -0.0), (-0.0, 1.0, -0.0, -3.5), (0.0, -0.0, 1.0, -0.0), (-0.0, 0.0, -0.0, 1.0)))
ob_bloco_dungeon_wall_4420_1806_z0.location = (0.5, 3.175, 1.32)
ob_bloco_dungeon_wall_4421_1806_z0.parent = ob_parede_externa_sul_y1806_x4416_4423
ob_bloco_dungeon_wall_4421_1806_z0.matrix_parent_inverse = Matrix(((1.0, -0.0, 0.0, -0.0), (-0.0, 1.0, -0.0, -3.5), (0.0, -0.0, 1.0, -0.0), (-0.0, 0.0, -0.0, 1.0)))
ob_bloco_dungeon_wall_4421_1806_z0.location = (1.5, 3.175, 1.32)
ob_bloco_dungeon_wall_4422_1806_z0.parent = ob_parede_externa_sul_y1806_x4416_4423
ob_bloco_dungeon_wall_4422_1806_z0.matrix_parent_inverse = Matrix(((1.0, -0.0, 0.0, -0.0), (-0.0, 1.0, -0.0, -3.5), (0.0, -0.0, 1.0, -0.0), (-0.0, 0.0, -0.0, 1.0)))
ob_bloco_dungeon_wall_4422_1806_z0.location = (2.5, 3.175, 1.32)
ob_bloco_dungeon_wall_4423_1806_z0.parent = ob_parede_externa_sul_y1806_x4416_4423
ob_bloco_dungeon_wall_4423_1806_z0.matrix_parent_inverse = Matrix(((1.0, -0.0, 0.0, -0.0), (-0.0, 1.0, -0.0, -3.5), (0.0, -0.0, 1.0, -0.0), (-0.0, 0.0, -0.0, 1.0)))
ob_bloco_dungeon_wall_4423_1806_z0.location = (3.5, 3.175, 1.32)
ob_parede_externa_leste_x4423_y1800_1805.location = (3.5, 0.0, 0.0)
ob_parede_externa_leste_x4423_y1800_1805.empty_display_type = 'CUBE'
ob_bloco_dungeon_wall_4423_1800_z0.parent = ob_parede_externa_leste_x4423_y1800_1805
ob_bloco_dungeon_wall_4423_1800_z0.matrix_parent_inverse = Matrix(((1.0, -0.0, 0.0, -3.5), (-0.0, 1.0, -0.0, 0.0), (0.0, -0.0, 1.0, -0.0), (-0.0, 0.0, -0.0, 1.0)))
ob_bloco_dungeon_wall_4423_1800_z0.location = (3.175, -2.5, 1.32)
ob_bloco_dungeon_wall_4423_1801_z0.parent = ob_parede_externa_leste_x4423_y1800_1805
ob_bloco_dungeon_wall_4423_1801_z0.matrix_parent_inverse = Matrix(((1.0, -0.0, 0.0, -3.5), (-0.0, 1.0, -0.0, 0.0), (0.0, -0.0, 1.0, -0.0), (-0.0, 0.0, -0.0, 1.0)))
ob_bloco_dungeon_wall_4423_1801_z0.location = (3.175, -1.5, 1.32)
ob_bloco_dungeon_wall_4423_1802_z0.parent = ob_parede_externa_leste_x4423_y1800_1805
ob_bloco_dungeon_wall_4423_1802_z0.matrix_parent_inverse = Matrix(((1.0, -0.0, 0.0, -3.5), (-0.0, 1.0, -0.0, 0.0), (0.0, -0.0, 1.0, -0.0), (-0.0, 0.0, -0.0, 1.0)))
ob_bloco_dungeon_wall_4423_1802_z0.location = (3.175, -0.5, 1.32)
ob_bloco_dungeon_wall_4423_1803_z0.parent = ob_parede_externa_leste_x4423_y1800_1805
ob_bloco_dungeon_wall_4423_1803_z0.matrix_parent_inverse = Matrix(((1.0, -0.0, 0.0, -3.5), (-0.0, 1.0, -0.0, 0.0), (0.0, -0.0, 1.0, -0.0), (-0.0, 0.0, -0.0, 1.0)))
ob_bloco_dungeon_wall_4423_1803_z0.location = (3.175, 0.5, 1.32)
ob_bloco_dungeon_wall_4423_1804_z0.parent = ob_parede_externa_leste_x4423_y1800_1805
ob_bloco_dungeon_wall_4423_1804_z0.matrix_parent_inverse = Matrix(((1.0, -0.0, 0.0, -3.5), (-0.0, 1.0, -0.0, 0.0), (0.0, -0.0, 1.0, -0.0), (-0.0, 0.0, -0.0, 1.0)))
ob_bloco_dungeon_wall_4423_1804_z0.location = (3.175, 1.5, 1.32)
ob_bloco_dungeon_wall_4423_1805_z0.parent = ob_parede_externa_leste_x4423_y1800_1805
ob_bloco_dungeon_wall_4423_1805_z0.matrix_parent_inverse = Matrix(((1.0, -0.0, 0.0, -3.5), (-0.0, 1.0, -0.0, 0.0), (0.0, -0.0, 1.0, -0.0), (-0.0, 0.0, -0.0, 1.0)))
ob_bloco_dungeon_wall_4423_1805_z0.location = (3.175, 2.5, 1.32)
ob_parede_interna_ew_02_y1800_x4417_4421.location = (-0.5, -2.5, 2.16)
ob_parede_interna_ew_02_y1800_x4417_4421.empty_display_type = 'CUBE'
ob_bloco_shackles_4417_1800_z18.parent = ob_parede_interna_ew_02_y1800_x4417_4421
ob_bloco_shackles_4417_1800_z18.matrix_parent_inverse = Matrix(((1.0, -0.0, 0.0, 0.5), (-0.0, 1.0, -0.0, 2.5), (0.0, -0.0, 1.0, -2.16), (-0.0, 0.0, -0.0, 1.0)))
ob_bloco_shackles_4417_1800_z18.location = (-2.5, -2.825, 2.34)
ob_bloco_shackles_4419_1800_z18.parent = ob_parede_interna_ew_02_y1800_x4417_4421
ob_bloco_shackles_4419_1800_z18.matrix_parent_inverse = Matrix(((1.0, -0.0, 0.0, 0.5), (-0.0, 1.0, -0.0, 2.5), (0.0, -0.0, 1.0, -2.16), (-0.0, 0.0, -0.0, 1.0)))
ob_bloco_shackles_4419_1800_z18.location = (-0.5, -2.825, 2.34)
ob_bloco_shackles_4421_1800_z18.parent = ob_parede_interna_ew_02_y1800_x4417_4421
ob_bloco_shackles_4421_1800_z18.matrix_parent_inverse = Matrix(((1.0, -0.0, 0.0, 0.5), (-0.0, 1.0, -0.0, 2.5), (0.0, -0.0, 1.0, -2.16), (-0.0, 0.0, -0.0, 1.0)))
ob_bloco_shackles_4421_1800_z18.location = (1.5, -2.825, 2.34)
ob_moveis_decoracoes.location = (0.0, 0.0, 0.0)
ob_moveis_decoracoes.empty_display_type = 'CUBE'
ob_movel_spine_4416_1800_z0.parent = ob_moveis_decoracoes
ob_movel_spine_4416_1800_z0.location = (-3.5, -2.5, 0.06)
ob_movel_spiderweb_4418_1800_z0.parent = ob_moveis_decoracoes
ob_movel_spiderweb_4418_1800_z0.location = (-1.5, -2.5, 0.06)
ob_movel_spiderweb_4420_1800_z0.parent = ob_moveis_decoracoes
ob_movel_spiderweb_4420_1800_z0.location = (0.5, -2.5, 0.06)
ob_movel_skull_4417_1801_z0.parent = ob_moveis_decoracoes
ob_movel_skull_4417_1801_z0.location = (-2.5, -1.5, 0.06)
ob_movel_blood_4418_1801_z0.parent = ob_moveis_decoracoes
ob_movel_blood_4418_1801_z0.location = (-1.5, -1.5, 0.06)
ob_movel_jaw_bone_4420_1801_z0.parent = ob_moveis_decoracoes
ob_movel_jaw_bone_4420_1801_z0.location = (0.5, -1.5, 0.06)
ob_movel_bones_4422_1801_z0.parent = ob_moveis_decoracoes
ob_movel_bones_4422_1801_z0.location = (2.5, -1.5, 0.06)
ob_movel_bones_4416_1802_z0.parent = ob_moveis_decoracoes
ob_movel_bones_4416_1802_z0.location = (-3.5, -0.5, 0.06)
ob_movel_skull_4418_1802_z0.parent = ob_moveis_decoracoes
ob_movel_skull_4418_1802_z0.location = (-1.5, -0.5, 0.06)
ob_movel_bone_pile_4420_1802_z0.parent = ob_moveis_decoracoes
ob_movel_bone_pile_4420_1802_z0.location = (0.5, -0.5, 0.06)
ob_movel_skull_4419_1803_z0.parent = ob_moveis_decoracoes
ob_movel_skull_4419_1803_z0.location = (-0.5, 0.5, 0.06)
ob_movel_bone_shards_4421_1803_z0.parent = ob_moveis_decoracoes
ob_movel_bone_shards_4421_1803_z0.location = (1.5, 0.5, 0.06)
ob_movel_bone_pile_4418_1804_z0.parent = ob_moveis_decoracoes
ob_movel_bone_pile_4418_1804_z0.location = (-1.5, 1.5, 0.06)
ob_movel_blood_4420_1804_z0.parent = ob_moveis_decoracoes
ob_movel_blood_4420_1804_z0.location = (0.5, 1.5, 0.06)

# ---- collection membership
col_01_paredes_externas.objects.link(ob_parede_externa_norte_y1799_x4416_4423)
col_01_paredes_externas.objects.link(ob_bloco_dungeon_wall_4416_1799_z0)
col_01_paredes_externas.objects.link(ob_bloco_dungeon_wall_4417_1799_z0)
col_01_paredes_externas.objects.link(ob_bloco_dungeon_wall_4418_1799_z0)
col_01_paredes_externas.objects.link(ob_bloco_dungeon_wall_4419_1799_z0)
col_01_paredes_externas.objects.link(ob_bloco_dungeon_wall_4420_1799_z0)
col_01_paredes_externas.objects.link(ob_bloco_dungeon_wall_4421_1799_z0)
col_01_paredes_externas.objects.link(ob_bloco_dungeon_wall_4422_1799_z0)
col_01_paredes_externas.objects.link(ob_bloco_dungeon_wall_4423_1799_z0)
col_01_paredes_externas.objects.link(ob_parede_externa_sul_y1806_x4416_4423)
col_01_paredes_externas.objects.link(ob_bloco_dungeon_wall_4416_1806_z0)
col_01_paredes_externas.objects.link(ob_bloco_dungeon_wall_4417_1806_z0)
col_01_paredes_externas.objects.link(ob_bloco_dungeon_wall_4418_1806_z0)
col_01_paredes_externas.objects.link(ob_bloco_dungeon_wall_4420_1806_z0)
col_01_paredes_externas.objects.link(ob_bloco_dungeon_wall_4421_1806_z0)
col_01_paredes_externas.objects.link(ob_bloco_dungeon_wall_4422_1806_z0)
col_01_paredes_externas.objects.link(ob_bloco_dungeon_wall_4423_1806_z0)
col_01_paredes_externas.objects.link(ob_parede_externa_leste_x4423_y1800_1805)
col_01_paredes_externas.objects.link(ob_bloco_dungeon_wall_4423_1800_z0)
col_01_paredes_externas.objects.link(ob_bloco_dungeon_wall_4423_1801_z0)
col_01_paredes_externas.objects.link(ob_bloco_dungeon_wall_4423_1802_z0)
col_01_paredes_externas.objects.link(ob_bloco_dungeon_wall_4423_1803_z0)
col_01_paredes_externas.objects.link(ob_bloco_dungeon_wall_4423_1804_z0)
col_01_paredes_externas.objects.link(ob_bloco_dungeon_wall_4423_1805_z0)
col_02_paredes_internas.objects.link(ob_parede_interna_ew_02_y1800_x4417_4421)
col_02_paredes_internas.objects.link(ob_bloco_shackles_4417_1800_z18)
col_02_paredes_internas.objects.link(ob_bloco_shackles_4419_1800_z18)
col_02_paredes_internas.objects.link(ob_bloco_shackles_4421_1800_z18)
col_04_moveis_decoracoes.objects.link(ob_moveis_decoracoes)
col_04_moveis_decoracoes.objects.link(ob_movel_spine_4416_1800_z0)
col_04_moveis_decoracoes.objects.link(ob_movel_spiderweb_4418_1800_z0)
col_04_moveis_decoracoes.objects.link(ob_movel_spiderweb_4420_1800_z0)
col_04_moveis_decoracoes.objects.link(ob_movel_skull_4417_1801_z0)
col_04_moveis_decoracoes.objects.link(ob_movel_blood_4418_1801_z0)
col_04_moveis_decoracoes.objects.link(ob_movel_jaw_bone_4420_1801_z0)
col_04_moveis_decoracoes.objects.link(ob_movel_bones_4422_1801_z0)
col_04_moveis_decoracoes.objects.link(ob_movel_bones_4416_1802_z0)
col_04_moveis_decoracoes.objects.link(ob_movel_skull_4418_1802_z0)
col_04_moveis_decoracoes.objects.link(ob_movel_bone_pile_4420_1802_z0)
col_04_moveis_decoracoes.objects.link(ob_movel_skull_4419_1803_z0)
col_04_moveis_decoracoes.objects.link(ob_movel_bone_shards_4421_1803_z0)
col_04_moveis_decoracoes.objects.link(ob_movel_bone_pile_4418_1804_z0)
col_04_moveis_decoracoes.objects.link(ob_movel_blood_4420_1804_z0)

# ---- scene / render settings (as saved in the file)
scene.frame_start = 1; scene.frame_end = 250; scene.frame_set(1)
scene.render.engine = 'BLENDER_EEVEE_NEXT'
scene.render.bake_bias = 0.0
scene.render.bake_samples = 0
scene.cycles.sampling_pattern = 'TABULATED_SOBOL'
scene.eevee.use_volume_custom_range = False
bpy.context.view_layer.update()

# ---- added for rendering (the .blend has no active camera and no usable light): camera, sun + grey world if the file has none
cam_auto = bpy.data.cameras.new('AutoCamera')
cam_auto.lens = 50.0
cam_auto.sensor_width = 36.0
cam_auto.clip_end = 1000.0
ob_auto_camera = bpy.data.objects.new('AutoCamera', cam_auto)
scene.collection.objects.link(ob_auto_camera)
ob_auto_camera.location = (10.344, -12.7378, 9.5952)
ob_auto_camera.rotation_euler = (1.09748, -7.21219e-08, 0.694738)
scene.camera = ob_auto_camera
light_auto_sun = bpy.data.lights.new('AutoSun', 'SUN')
light_auto_sun.energy = 3.0
light_auto_sun.angle = 0.0523599
ob_auto_sun = bpy.data.objects.new('AutoSun', light_auto_sun)
scene.collection.objects.link(ob_auto_sun)
ob_auto_sun.rotation_euler = (0.872665, 0.174533, 0.523599)
if scene.world is None:
    world_auto = bpy.data.worlds.new('AutoWorld')
    world_auto.color = (0.3, 0.3, 0.3)
    scene.world = world_auto
bpy.context.view_layer.update()
